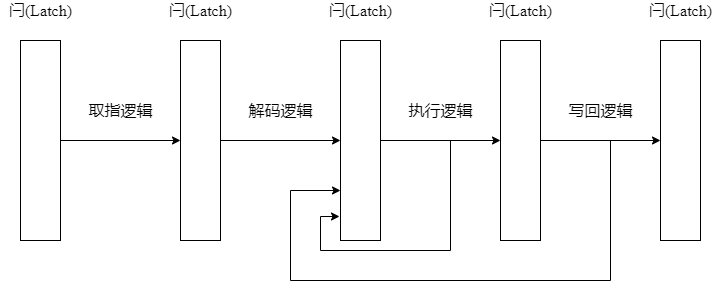

The diagram above was exported from draw.io. Its source (the exported page's mxGraphModel, read from the mxfile embedded in the PNG):
<mxGraphModel dx="1422" dy="713" grid="1" gridSize="10" guides="1" tooltips="1" connect="1" arrows="1" fold="1" page="1" pageScale="1" pageWidth="1169" pageHeight="827" math="0" shadow="0">
  <root>
    <mxCell id="0" />
    <mxCell id="1" parent="0" />
    <mxCell id="AND0_wvk1F6cNIDyskuU-3" style="edgeStyle=orthogonalEdgeStyle;rounded=0;orthogonalLoop=1;jettySize=auto;html=1;exitX=1;exitY=0.5;exitDx=0;exitDy=0;entryX=0;entryY=0.5;entryDx=0;entryDy=0;" parent="1" source="AND0_wvk1F6cNIDyskuU-1" target="AND0_wvk1F6cNIDyskuU-2" edge="1">
      <mxGeometry relative="1" as="geometry" />
    </mxCell>
    <mxCell id="AND0_wvk1F6cNIDyskuU-1" value="" style="rounded=0;whiteSpace=wrap;html=1;" parent="1" vertex="1">
      <mxGeometry x="200" y="200" width="40" height="200" as="geometry" />
    </mxCell>
    <mxCell id="AND0_wvk1F6cNIDyskuU-19" style="edgeStyle=orthogonalEdgeStyle;rounded=0;orthogonalLoop=1;jettySize=auto;html=1;exitX=1;exitY=0.5;exitDx=0;exitDy=0;entryX=0;entryY=0.5;entryDx=0;entryDy=0;startArrow=none;startFill=0;endArrow=classic;endFill=1;fontFamily=Times New Roman;fontSize=16;" parent="1" source="AND0_wvk1F6cNIDyskuU-2" target="AND0_wvk1F6cNIDyskuU-4" edge="1">
      <mxGeometry relative="1" as="geometry" />
    </mxCell>
    <mxCell id="AND0_wvk1F6cNIDyskuU-2" value="" style="rounded=0;whiteSpace=wrap;html=1;" parent="1" vertex="1">
      <mxGeometry x="360" y="200" width="40" height="200" as="geometry" />
    </mxCell>
    <mxCell id="AND0_wvk1F6cNIDyskuU-20" style="edgeStyle=orthogonalEdgeStyle;rounded=0;orthogonalLoop=1;jettySize=auto;html=1;exitX=1;exitY=0.5;exitDx=0;exitDy=0;entryX=0;entryY=0.5;entryDx=0;entryDy=0;startArrow=none;startFill=0;endArrow=classic;endFill=1;fontFamily=Times New Roman;fontSize=16;" parent="1" source="AND0_wvk1F6cNIDyskuU-4" target="AND0_wvk1F6cNIDyskuU-5" edge="1">
      <mxGeometry relative="1" as="geometry" />
    </mxCell>
    <mxCell id="LHUo7NZpEe0vR1amyRnc-2" style="edgeStyle=orthogonalEdgeStyle;rounded=0;orthogonalLoop=1;jettySize=auto;html=1;exitX=-0.025;exitY=0.88;exitDx=0;exitDy=0;exitPerimeter=0;startArrow=classic;startFill=1;endArrow=none;endFill=0;" edge="1" parent="1" source="AND0_wvk1F6cNIDyskuU-4">
      <mxGeometry relative="1" as="geometry">
        <mxPoint x="630" y="300" as="targetPoint" />
        <Array as="points">
          <mxPoint x="500" y="376" />
          <mxPoint x="500" y="410" />
          <mxPoint x="630" y="410" />
        </Array>
      </mxGeometry>
    </mxCell>
    <mxCell id="LHUo7NZpEe0vR1amyRnc-3" style="edgeStyle=orthogonalEdgeStyle;rounded=0;orthogonalLoop=1;jettySize=auto;html=1;exitX=0;exitY=0.75;exitDx=0;exitDy=0;startArrow=classic;startFill=1;endArrow=none;endFill=0;" edge="1" parent="1" source="AND0_wvk1F6cNIDyskuU-4">
      <mxGeometry relative="1" as="geometry">
        <mxPoint x="790" y="300" as="targetPoint" />
        <Array as="points">
          <mxPoint x="470" y="350" />
          <mxPoint x="470" y="440" />
          <mxPoint x="790" y="440" />
        </Array>
      </mxGeometry>
    </mxCell>
    <mxCell id="AND0_wvk1F6cNIDyskuU-4" value="" style="rounded=0;whiteSpace=wrap;html=1;" parent="1" vertex="1">
      <mxGeometry x="520" y="200" width="40" height="200" as="geometry" />
    </mxCell>
    <mxCell id="AND0_wvk1F6cNIDyskuU-21" style="edgeStyle=orthogonalEdgeStyle;rounded=0;orthogonalLoop=1;jettySize=auto;html=1;exitX=1;exitY=0.5;exitDx=0;exitDy=0;entryX=0;entryY=0.5;entryDx=0;entryDy=0;startArrow=none;startFill=0;endArrow=classic;endFill=1;fontFamily=Times New Roman;fontSize=16;" parent="1" source="AND0_wvk1F6cNIDyskuU-5" target="AND0_wvk1F6cNIDyskuU-6" edge="1">
      <mxGeometry relative="1" as="geometry" />
    </mxCell>
    <mxCell id="AND0_wvk1F6cNIDyskuU-5" value="" style="rounded=0;whiteSpace=wrap;html=1;" parent="1" vertex="1">
      <mxGeometry x="680" y="200" width="40" height="200" as="geometry" />
    </mxCell>
    <mxCell id="AND0_wvk1F6cNIDyskuU-6" value="" style="rounded=0;whiteSpace=wrap;html=1;" parent="1" vertex="1">
      <mxGeometry x="840" y="200" width="40" height="200" as="geometry" />
    </mxCell>
    <mxCell id="AND0_wvk1F6cNIDyskuU-7" value="闩(Latch)" style="text;html=1;align=center;verticalAlign=middle;resizable=0;points=[];autosize=1;fontFamily=Times New Roman;fontSize=16;" parent="1" vertex="1">
      <mxGeometry x="180" y="160" width="80" height="20" as="geometry" />
    </mxCell>
    <mxCell id="AND0_wvk1F6cNIDyskuU-8" value="闩(Latch)" style="text;html=1;align=center;verticalAlign=middle;resizable=0;points=[];autosize=1;fontFamily=Times New Roman;fontSize=16;" parent="1" vertex="1">
      <mxGeometry x="340" y="160" width="80" height="20" as="geometry" />
    </mxCell>
    <mxCell id="AND0_wvk1F6cNIDyskuU-9" value="闩(Latch)" style="text;html=1;align=center;verticalAlign=middle;resizable=0;points=[];autosize=1;fontFamily=Times New Roman;fontSize=16;" parent="1" vertex="1">
      <mxGeometry x="500" y="160" width="80" height="20" as="geometry" />
    </mxCell>
    <mxCell id="AND0_wvk1F6cNIDyskuU-10" value="闩(Latch)" style="text;html=1;align=center;verticalAlign=middle;resizable=0;points=[];autosize=1;fontFamily=Times New Roman;fontSize=16;" parent="1" vertex="1">
      <mxGeometry x="660" y="160" width="80" height="20" as="geometry" />
    </mxCell>
    <mxCell id="AND0_wvk1F6cNIDyskuU-11" value="闩(Latch)" style="text;html=1;align=center;verticalAlign=middle;resizable=0;points=[];autosize=1;fontFamily=Times New Roman;fontSize=16;" parent="1" vertex="1">
      <mxGeometry x="820" y="160" width="80" height="20" as="geometry" />
    </mxCell>
    <mxCell id="AND0_wvk1F6cNIDyskuU-23" value="取指逻辑" style="text;html=1;align=center;verticalAlign=middle;resizable=0;points=[];autosize=1;fontSize=16;fontFamily=Times New Roman;" parent="1" vertex="1">
      <mxGeometry x="260" y="260" width="80" height="20" as="geometry" />
    </mxCell>
    <mxCell id="AND0_wvk1F6cNIDyskuU-24" value="解码逻辑" style="text;html=1;align=center;verticalAlign=middle;resizable=0;points=[];autosize=1;fontSize=16;fontFamily=Times New Roman;" parent="1" vertex="1">
      <mxGeometry x="420" y="260" width="80" height="20" as="geometry" />
    </mxCell>
    <mxCell id="AND0_wvk1F6cNIDyskuU-25" value="执行逻辑" style="text;html=1;align=center;verticalAlign=middle;resizable=0;points=[];autosize=1;fontSize=16;fontFamily=Times New Roman;" parent="1" vertex="1">
      <mxGeometry x="580" y="260" width="80" height="20" as="geometry" />
    </mxCell>
    <mxCell id="AND0_wvk1F6cNIDyskuU-26" value="写回逻辑" style="text;html=1;align=center;verticalAlign=middle;resizable=0;points=[];autosize=1;fontSize=16;fontFamily=Times New Roman;" parent="1" vertex="1">
      <mxGeometry x="740" y="260" width="80" height="20" as="geometry" />
    </mxCell>
  </root>
</mxGraphModel>